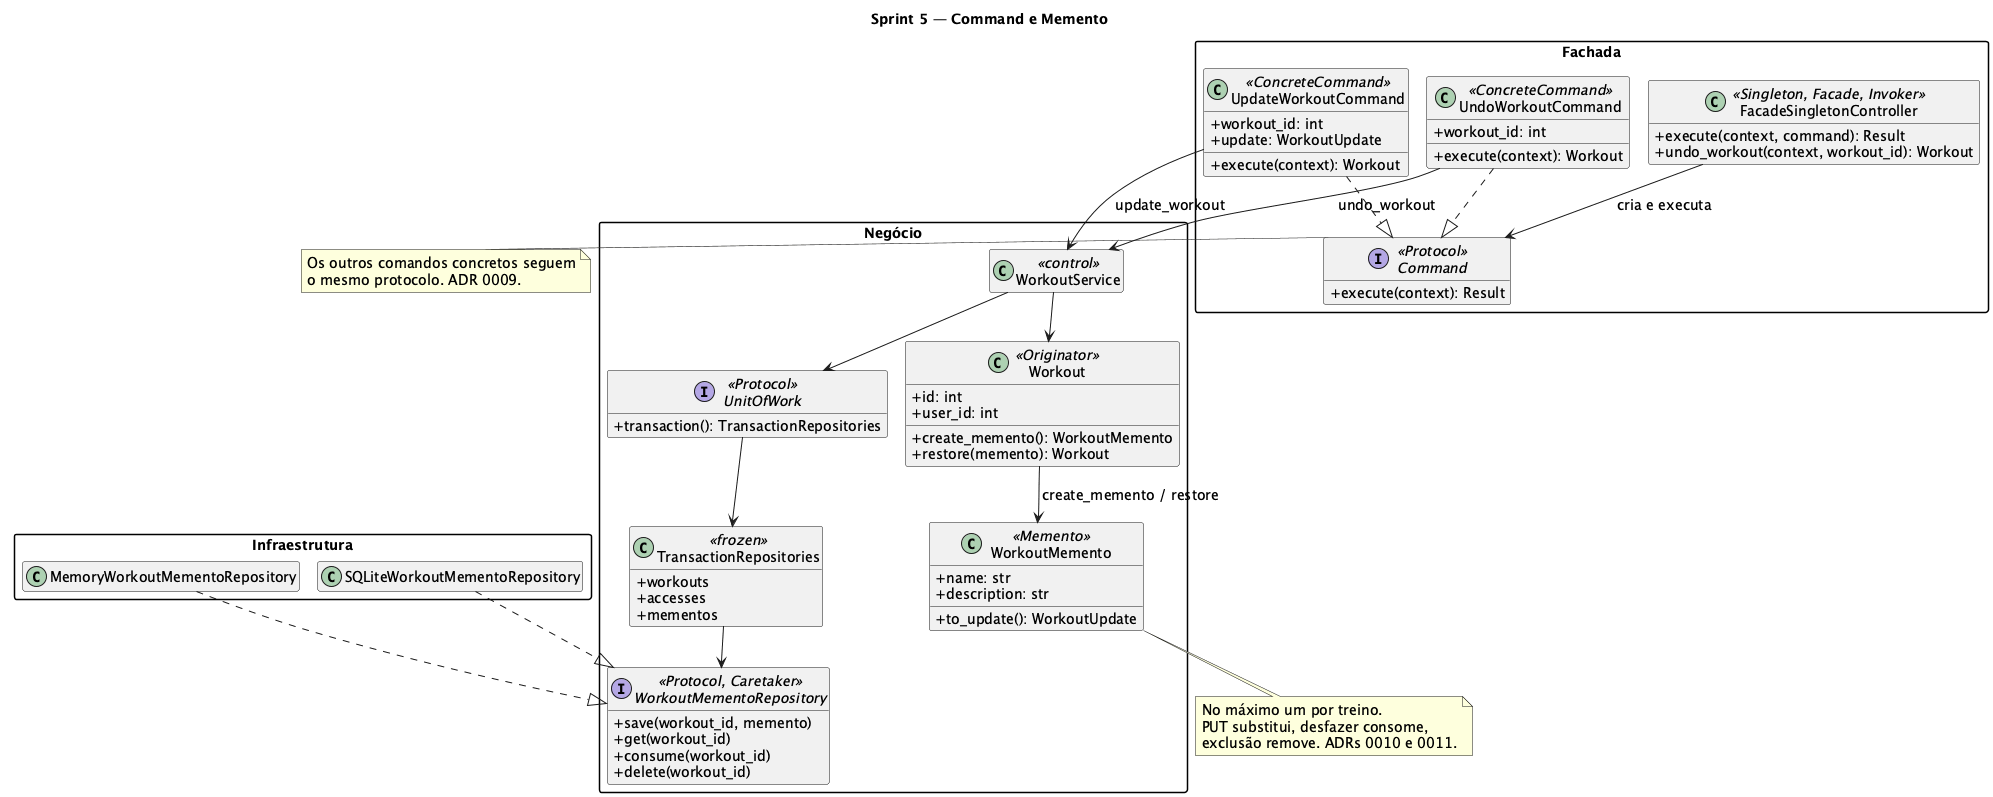

The diagram above was rendered by PlantUML. Its source (embedded in the PNG):
@startuml
!pragma layout smetana
skinparam classAttributeIconSize 0
skinparam packageStyle rectangle
skinparam defaultFontSize 14
hide empty members

title Sprint 5 — Command e Memento

package "Fachada" {
  class FacadeSingletonController <<Singleton, Facade, Invoker>> {
    +execute(context, command): Result
    +undo_workout(context, workout_id): Workout
  }
  interface Command <<Protocol>> {
    +execute(context): Result
  }
  class UpdateWorkoutCommand <<ConcreteCommand>> {
    +workout_id: int
    +update: WorkoutUpdate
    +execute(context): Workout
  }
  class UndoWorkoutCommand <<ConcreteCommand>> {
    +workout_id: int
    +execute(context): Workout
  }
}

package "Negócio" {
  class WorkoutService <<control>>
  class Workout <<Originator>> {
    +id: int
    +user_id: int
    +create_memento(): WorkoutMemento
    +restore(memento): Workout
  }
  class WorkoutMemento <<Memento>> {
    +name: str
    +description: str
    +to_update(): WorkoutUpdate
  }
  interface UnitOfWork <<Protocol>> {
    +transaction(): TransactionRepositories
  }
  class TransactionRepositories <<frozen>> {
    +workouts
    +accesses
    +mementos
  }
  interface WorkoutMementoRepository <<Protocol, Caretaker>> {
    +save(workout_id, memento)
    +get(workout_id)
    +consume(workout_id)
    +delete(workout_id)
  }
}

package "Infraestrutura" {
  class MemoryWorkoutMementoRepository
  class SQLiteWorkoutMementoRepository
}

FacadeSingletonController --> Command : cria e executa
UpdateWorkoutCommand ..|> Command
UndoWorkoutCommand ..|> Command
UpdateWorkoutCommand --> WorkoutService : update_workout
UndoWorkoutCommand --> WorkoutService : undo_workout
WorkoutService --> Workout
WorkoutService --> UnitOfWork
Workout --> WorkoutMemento : create_memento / restore
UnitOfWork --> TransactionRepositories
TransactionRepositories --> WorkoutMementoRepository
MemoryWorkoutMementoRepository ..|> WorkoutMementoRepository
SQLiteWorkoutMementoRepository ..|> WorkoutMementoRepository

note right of Command
  Os outros comandos concretos seguem
  o mesmo protocolo. ADR 0009.
end note
note bottom of WorkoutMemento
  No máximo um por treino.
  PUT substitui, desfazer consome,
  exclusão remove. ADRs 0010 e 0011.
end note
@enduml